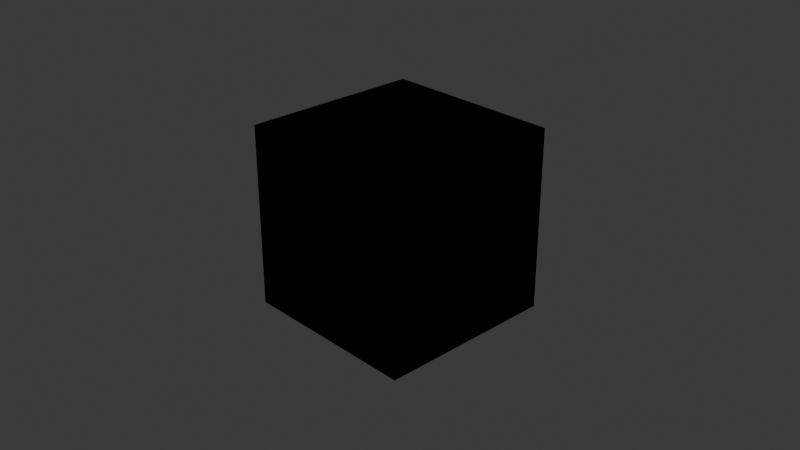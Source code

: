 # Source: movingobject.blend  (saved by Blender 5.0.118; exported with 4.5.12 LTS)
import bpy
from mathutils import Matrix  # noqa: F401  (used for matrix-valued properties, if any)

bpy.ops.wm.read_factory_settings(use_empty=True)
scene = bpy.context.scene
scene.name = 'Scene'

# ---- collections
col_collection = bpy.data.collections.new('Collection'); scene.collection.children.link(col_collection)

# ---- world
world_world = bpy.data.worlds.new('World'); scene.world = world_world
world_world.use_nodes = True; world_world.node_tree.nodes.clear()
_N = world_world.node_tree.nodes; _L = world_world.node_tree.links
n0 = _N.new('ShaderNodeOutputWorld'); n0.name = 'World Output'; n0.location = (200, 100)
n1 = _N.new('ShaderNodeBackground'); n1.name = 'Background'; n1.location = (-200, 100)
n1.inputs[0].default_value = (0.05088, 0.05088, 0.05088, 1.0)
_L.new(n1.outputs[0], n0.inputs[0])
n0.is_active_output = True
world_world.color = (0.05088, 0.05088, 0.05088)
world_world.sun_shadow_jitter_overblur = 0.0

# ---- cameras
cam_camera = bpy.data.cameras.new('Camera')
cam_camera.clip_end = 100.0
cam_camera.ortho_scale = 7.314

# ---- lights
light_light = bpy.data.lights.new('Light', 'POINT')
light_light.energy = 1000.0
light_light.shadow_soft_size = 0.1

# ---- meshes
me_cube_004 = bpy.data.meshes.new('Cube.004')
me_cube_004.from_pydata([(-1.0, -1.0, -1.0), (-1.0, -1.0, 1.0), (-1.0, 1.0, -1.0), (-1.0, 1.0, 1.0), (1.0, -1.0, -1.0), (1.0, -1.0, 1.0), (1.0, 1.0, -1.0), (1.0, 1.0, 1.0)], [], [(0, 1, 3, 2), (2, 3, 7, 6), (6, 7, 5, 4), (4, 5, 1, 0), (2, 6, 4, 0), (7, 3, 1, 5)])
_uv = me_cube_004.uv_layers.new(name='UVMap')
_uv.uv.foreach_set('vector', [0.375, 0.0, 0.625, 0.0, 0.625, 0.25, 0.375, 0.25, 0.375, 0.25, 0.625, 0.25, 0.625, 0.5, 0.375, 0.5, 0.375, 0.5, 0.625, 0.5, 0.625, 0.75, 0.375, 0.75, 0.375, 0.75, 0.625, 0.75, 0.625, 1.0, 0.375, 1.0, 0.125, 0.5, 0.375, 0.5, 0.375, 0.75, 0.125, 0.75, 0.625, 0.5, 0.875, 0.5, 0.875, 0.75, 0.625, 0.75])
me_cube_004.update()
me_cube_005 = bpy.data.meshes.new('Cube.005')
me_cube_005.from_pydata([(-1.0, -1.0, -1.0), (-1.0, -1.0, 1.0), (-1.0, 1.0, -1.0), (-1.0, 1.0, 1.0), (1.0, -1.0, -1.0), (1.0, -1.0, 1.0), (1.0, 1.0, -1.0), (1.0, 1.0, 1.0)], [], [(0, 1, 3, 2), (2, 3, 7, 6), (6, 7, 5, 4), (4, 5, 1, 0), (2, 6, 4, 0), (7, 3, 1, 5)])
_uv = me_cube_005.uv_layers.new(name='UVMap')
_uv.uv.foreach_set('vector', [0.375, 0.0, 0.625, 0.0, 0.625, 0.25, 0.375, 0.25, 0.375, 0.25, 0.625, 0.25, 0.625, 0.5, 0.375, 0.5, 0.375, 0.5, 0.625, 0.5, 0.625, 0.75, 0.375, 0.75, 0.375, 0.75, 0.625, 0.75, 0.625, 1.0, 0.375, 1.0, 0.125, 0.5, 0.375, 0.5, 0.375, 0.75, 0.125, 0.75, 0.625, 0.5, 0.875, 0.5, 0.875, 0.75, 0.625, 0.75])
me_cube_005.update()
me_cube_006 = bpy.data.meshes.new('Cube.006')
me_cube_006.from_pydata([(-1.0, -1.0, -1.0), (-1.0, -1.0, 1.0), (-1.0, 1.0, -1.0), (-1.0, 1.0, 1.0), (1.0, -1.0, -1.0), (1.0, -1.0, 1.0), (1.0, 1.0, -1.0), (1.0, 1.0, 1.0)], [], [(0, 1, 3, 2), (2, 3, 7, 6), (6, 7, 5, 4), (4, 5, 1, 0), (2, 6, 4, 0), (7, 3, 1, 5)])
_uv = me_cube_006.uv_layers.new(name='UVMap')
_uv.uv.foreach_set('vector', [0.375, 0.0, 0.625, 0.0, 0.625, 0.25, 0.375, 0.25, 0.375, 0.25, 0.625, 0.25, 0.625, 0.5, 0.375, 0.5, 0.375, 0.5, 0.625, 0.5, 0.625, 0.75, 0.375, 0.75, 0.375, 0.75, 0.625, 0.75, 0.625, 1.0, 0.375, 1.0, 0.125, 0.5, 0.375, 0.5, 0.375, 0.75, 0.125, 0.75, 0.625, 0.5, 0.875, 0.5, 0.875, 0.75, 0.625, 0.75])
me_cube_006.update()

# ---- objects
ob_light = bpy.data.objects.new('Light', light_light)
ob_camera = bpy.data.objects.new('Camera', cam_camera)
ob_cube_001 = bpy.data.objects.new('Cube.001', me_cube_004)
ob_cube_002 = bpy.data.objects.new('Cube.002', me_cube_005)
ob_cube = bpy.data.objects.new('Cube', me_cube_006)

# ---- transforms, parenting, visibility, modifiers, constraints
ob_light.location = (4.076, 1.005, 5.904)
ob_light.rotation_euler = (0.6503, 0.05522, 1.866)
ob_light.lock_rotations_4d = False
ob_light.empty_display_type = 'ARROWS'
ob_light.color = (0.0, 0.0, 0.0, 0.0)
ob_light.lineart.crease_threshold = 0.0
ob_camera.location = (7.359, -6.926, 4.958)
ob_camera.rotation_euler = (1.109, 0.0, 0.8149)
ob_camera.lock_rotations_4d = False
ob_camera.empty_display_type = 'ARROWS'
ob_camera.color = (0.0, 0.0, 0.0, 0.0)
ob_camera.display_type = 'WIRE'
ob_camera.lineart.crease_threshold = 0.0
ob_cube_001.location = (0.0, 0.0, 0.0)
ob_cube_002.location = (0.0, 0.0, 0.0)
ob_cube.location = (0.0, 0.0, 0.0)

# ---- collection membership
col_collection.objects.link(ob_light)
col_collection.objects.link(ob_camera)
col_collection.objects.link(ob_cube_001)
col_collection.objects.link(ob_cube_002)
col_collection.objects.link(ob_cube)

# ---- scene / render settings (as saved in the file)
scene.camera = ob_camera
scene.frame_start = 1; scene.frame_end = 180; scene.frame_set(0)
scene.render.engine = 'BLENDER_EEVEE_NEXT'
scene.render.fps = 30
scene.render.bake_bias = 0.0
scene.render.bake_samples = 0
scene.cycles.sampling_pattern = 'TABULATED_SOBOL'
scene.eevee.use_volume_custom_range = False
bpy.context.view_layer.update()
